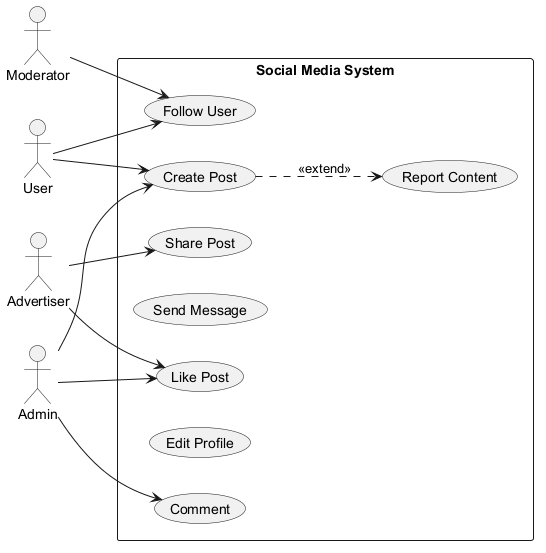

The diagram above was rendered by PlantUML. Its source (embedded in the PNG):
@startuml
skinparam backgroundColor #FFFFFF
skinparam classBackgroundColor #F3E5F5
skinparam classBorderColor #6A1B9A
left to right direction
actor "User" as User
actor "Moderator" as Moderator
actor "Advertiser" as Advertiser
actor "Admin" as Admin
rectangle "Social Media System" {
  usecase "Share Post" as UC_SharePost
  usecase "Create Post" as UC_CreatePost
  usecase "Report Content" as UC_ReportContent
  usecase "Comment" as UC_Comment
  usecase "Send Message" as UC_SendMessage
  usecase "Follow User" as UC_FollowUser
  usecase "Edit Profile" as UC_EditProfile
  usecase "Like Post" as UC_LikePost
}
User --> UC_CreatePost
User --> UC_FollowUser
Moderator --> UC_FollowUser
Advertiser --> UC_LikePost
Advertiser --> UC_SharePost
Admin --> UC_Comment
Admin --> UC_CreatePost
Admin --> UC_LikePost
UC_CreatePost ..> UC_ReportContent : <<extend>>
@enduml